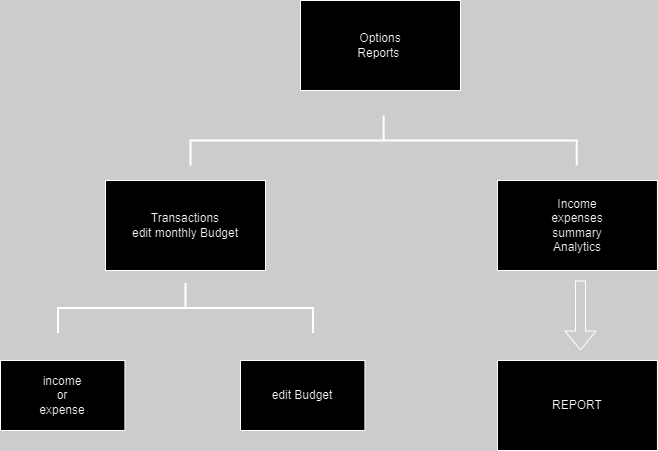

The diagram above was exported from draw.io. Its source (the exported page's mxGraphModel, read from the mxfile embedded in the PNG):
<mxGraphModel dx="1050" dy="603" grid="1" gridSize="10" guides="1" tooltips="1" connect="1" arrows="1" fold="1" page="1" pageScale="1" pageWidth="850" pageHeight="1100" background="#CCCCCC" math="0" shadow="0">
  <root>
    <mxCell id="0" />
    <mxCell id="1" parent="0" />
    <mxCell id="8_KNM4yUFqk2Xyzru-1W-1" value="&lt;div&gt;Options&lt;/div&gt;&lt;div&gt;Reports&amp;nbsp;&lt;/div&gt;" style="rounded=0;whiteSpace=wrap;html=1;" vertex="1" parent="1">
      <mxGeometry x="350" y="40" width="160" height="90" as="geometry" />
    </mxCell>
    <mxCell id="8_KNM4yUFqk2Xyzru-1W-4" value="Transactions&lt;div&gt;edit monthly Budget&lt;/div&gt;" style="rounded=0;whiteSpace=wrap;html=1;" vertex="1" parent="1">
      <mxGeometry x="155" y="220" width="160" height="90" as="geometry" />
    </mxCell>
    <mxCell id="8_KNM4yUFqk2Xyzru-1W-5" value="Income&lt;div&gt;expenses&lt;/div&gt;&lt;div&gt;summary&lt;/div&gt;&lt;div&gt;Analytics&lt;/div&gt;" style="rounded=0;whiteSpace=wrap;html=1;" vertex="1" parent="1">
      <mxGeometry x="546.94" y="220" width="160" height="90" as="geometry" />
    </mxCell>
    <mxCell id="8_KNM4yUFqk2Xyzru-1W-10" value="income&lt;div&gt;or&lt;/div&gt;&lt;div&gt;expense&lt;/div&gt;" style="rounded=0;whiteSpace=wrap;html=1;" vertex="1" parent="1">
      <mxGeometry x="50" y="400" width="124.44" height="70" as="geometry" />
    </mxCell>
    <mxCell id="8_KNM4yUFqk2Xyzru-1W-11" value="edit Budget" style="rounded=0;whiteSpace=wrap;html=1;" vertex="1" parent="1">
      <mxGeometry x="290" y="400" width="124.44" height="70" as="geometry" />
    </mxCell>
    <mxCell id="8_KNM4yUFqk2Xyzru-1W-14" value="" style="strokeWidth=2;html=1;shape=mxgraph.flowchart.annotation_2;align=left;labelPosition=right;pointerEvents=1;rotation=90;" vertex="1" parent="1">
      <mxGeometry x="408.13" y="-13.12" width="50" height="386.25" as="geometry" />
    </mxCell>
    <mxCell id="8_KNM4yUFqk2Xyzru-1W-15" value="" style="strokeWidth=2;html=1;shape=mxgraph.flowchart.annotation_2;align=left;labelPosition=right;pointerEvents=1;rotation=90;" vertex="1" parent="1">
      <mxGeometry x="210" y="220" width="50" height="255" as="geometry" />
    </mxCell>
    <mxCell id="8_KNM4yUFqk2Xyzru-1W-18" value="" style="shape=flexArrow;endArrow=classic;html=1;rounded=0;" edge="1" parent="1">
      <mxGeometry width="50" height="50" relative="1" as="geometry">
        <mxPoint x="630" y="320" as="sourcePoint" />
        <mxPoint x="630" y="390" as="targetPoint" />
      </mxGeometry>
    </mxCell>
    <mxCell id="8_KNM4yUFqk2Xyzru-1W-19" value="REPORT" style="rounded=0;whiteSpace=wrap;html=1;" vertex="1" parent="1">
      <mxGeometry x="546.94" y="400" width="160" height="90" as="geometry" />
    </mxCell>
  </root>
</mxGraphModel>